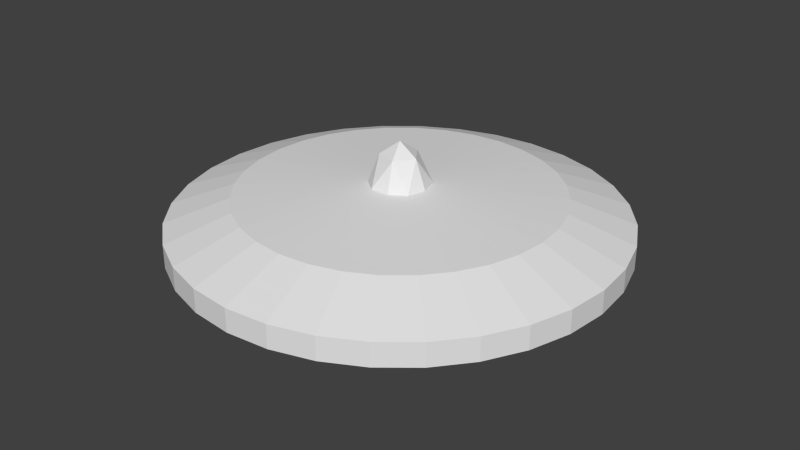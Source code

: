 # Source: Decoy.blend  (saved by Blender 2.76.0; exported with 4.5.12 LTS)
import bpy
from mathutils import Matrix  # noqa: F401  (used for matrix-valued properties, if any)

bpy.ops.wm.read_factory_settings(use_empty=True)
scene = bpy.context.scene
scene.name = 'Scene'

# ---- collections
col_collection_1 = bpy.data.collections.new('Collection 1'); scene.collection.children.link(col_collection_1)

# ---- materials (node trees are filled in below, after node groups)
mat_decoybasematerial = bpy.data.materials.new('DecoyBaseMaterial')
mat_decoybasematerial.alpha_threshold = 0.0
mat_decoybasematerial.use_transparent_shadow = False
mat_decoybasematerial.roughness = 0.5
mat_decoylightmaterial = bpy.data.materials.new('DecoyLightMaterial')
mat_decoylightmaterial.alpha_threshold = 0.0
mat_decoylightmaterial.use_transparent_shadow = False
mat_decoylightmaterial.roughness = 0.5

# ---- material node trees

# ---- world
world_world = bpy.data.worlds.new('World'); scene.world = world_world
world_world.color = (0.05088, 0.05088, 0.05088)
world_world.use_sun_shadow = False
world_world.sun_shadow_jitter_overblur = 0.0
world_world.cycles.sampling_method = 'MANUAL'
world_world.cycles.sample_map_resolution = 256

# ---- meshes
me_cylinder = bpy.data.meshes.new('Cylinder')
me_cylinder.from_pydata([(0.0, 1.0, -1.0), (0.0, 1.0, 1.0), (0.1951, 0.9808, -1.0), (0.1951, 0.9808, 1.0), (0.3827, 0.9239, -1.0), (0.3827, 0.9239, 1.0), (0.5556, 0.8315, -1.0), (0.5556, 0.8315, 1.0), (0.7071, 0.7071, -1.0), (0.7071, 0.7071, 1.0), (0.8315, 0.5556, -1.0), (0.8315, 0.5556, 1.0), (0.9239, 0.3827, -1.0), (0.9239, 0.3827, 1.0), (0.9808, 0.1951, -1.0), (0.9808, 0.1951, 1.0), (1.0, 7.55e-08, -1.0), (1.0, 7.55e-08, 1.0), (0.9808, -0.1951, -1.0), (0.9808, -0.1951, 1.0), (0.9239, -0.3827, -1.0), (0.9239, -0.3827, 1.0), (0.8315, -0.5556, -1.0), (0.8315, -0.5556, 1.0), (0.7071, -0.7071, -1.0), (0.7071, -0.7071, 1.0), (0.5556, -0.8315, -1.0), (0.5556, -0.8315, 1.0), (0.3827, -0.9239, -1.0), (0.3827, -0.9239, 1.0), (0.1951, -0.9808, -1.0), (0.1951, -0.9808, 1.0), (-3.258e-07, -1.0, -1.0), (-3.258e-07, -1.0, 1.0), (-0.1951, -0.9808, -1.0), (-0.1951, -0.9808, 1.0), (-0.3827, -0.9239, -1.0), (-0.3827, -0.9239, 1.0), (-0.5556, -0.8315, -1.0), (-0.5556, -0.8315, 1.0), (-0.7071, -0.7071, -1.0), (-0.7071, -0.7071, 1.0), (-0.8315, -0.5556, -1.0), (-0.8315, -0.5556, 1.0), (-0.9239, -0.3827, -1.0), (-0.9239, -0.3827, 1.0), (-0.9808, -0.1951, -1.0), (-0.9808, -0.1951, 1.0), (-1.0, 9.656e-07, -1.0), (-1.0, 9.656e-07, 1.0), (-0.9808, 0.1951, -1.0), (-0.9808, 0.1951, 1.0), (-0.9239, 0.3827, -1.0), (-0.9239, 0.3827, 1.0), (-0.8315, 0.5556, -1.0), (-0.8315, 0.5556, 1.0), (-0.7071, 0.7071, -1.0), (-0.7071, 0.7071, 1.0), (-0.5556, 0.8315, -1.0), (-0.5556, 0.8315, 1.0), (-0.3827, 0.9239, -1.0), (-0.3827, 0.9239, 1.0), (-0.1951, 0.9808, -1.0), (-0.1951, 0.9808, 1.0), (1.593e-08, 0.7161, -2.974), (0.1397, 0.7023, -2.974), (0.1397, 0.7023, 2.974), (1.593e-08, 0.7161, 2.974), (0.274, 0.6616, -2.974), (0.274, 0.6616, 2.974), (0.3978, 0.5954, -2.974), (0.3978, 0.5954, 2.974), (0.5064, 0.5064, -2.974), (0.5064, 0.5064, 2.974), (0.5954, 0.3978, -2.974), (0.5954, 0.3978, 2.974), (0.6616, 0.274, -2.974), (0.6616, 0.274, 2.974), (0.7023, 0.1397, -2.974), (0.7023, 0.1397, 2.974), (0.7161, 1.445e-07, -2.974), (0.7161, 1.445e-07, 2.974), (0.7023, -0.1397, -2.974), (0.7023, -0.1397, 2.974), (0.6616, -0.274, -2.974), (0.6616, -0.274, 2.974), (0.5954, -0.3978, -2.974), (0.5954, -0.3978, 2.974), (0.5064, -0.5064, -2.974), (0.5064, -0.5064, 2.974), (0.3978, -0.5954, -2.974), (0.3978, -0.5954, 2.974), (0.274, -0.6616, -2.974), (0.274, -0.6616, 2.974), (0.1397, -0.7023, -2.974), (0.1397, -0.7023, 2.974), (-2.174e-07, -0.7161, -2.974), (-2.174e-07, -0.7161, 2.974), (-0.1397, -0.7023, -2.974), (-0.1397, -0.7023, 2.974), (-0.274, -0.6616, -2.974), (-0.274, -0.6616, 2.974), (-0.3978, -0.5954, -2.974), (-0.3978, -0.5954, 2.974), (-0.5064, -0.5064, -2.974), (-0.5064, -0.5064, 2.974), (-0.5954, -0.3978, -2.974), (-0.5954, -0.3978, 2.974), (-0.6616, -0.274, -2.974), (-0.6616, -0.274, 2.974), (-0.7023, -0.1397, -2.974), (-0.7023, -0.1397, 2.974), (-0.7161, 7.819e-07, -2.974), (-0.7161, 7.819e-07, 2.974), (-0.7023, 0.1397, -2.974), (-0.7023, 0.1397, 2.974), (-0.6616, 0.274, -2.974), (-0.6616, 0.274, 2.974), (-0.5954, 0.3978, -2.974), (-0.5954, 0.3978, 2.974), (-0.5064, 0.5064, -2.974), (-0.5064, 0.5064, 2.974), (-0.3978, 0.5954, -2.974), (-0.3978, 0.5954, 2.974), (-0.274, 0.6616, -2.974), (-0.274, 0.6616, 2.974), (-0.1397, 0.7023, -2.974), (-0.1397, 0.7023, 2.974), (0.1558, 0.05063, -4.152e-08), (-2.373e-09, -0.1639, -4.152e-08), (0.09631, -0.1326, -4.152e-08), (-0.1558, -0.05063, -4.152e-08), (-0.09631, -0.1326, -4.152e-08), (-0.09631, 0.1326, -4.152e-08), (-0.1558, 0.05063, -4.152e-08), (0.09631, 0.1326, -4.152e-08), (-2.373e-09, 0.1639, -4.152e-08), (0.1128, -0.08193, 3.845), (-0.04307, -0.1326, 3.845), (-0.1394, -1.187e-09, 3.845), (-0.04307, 0.1326, 3.845), (0.1128, 0.08193, 3.845), (0.02662, -0.08193, 6.221), (0.08614, -1.187e-09, 6.221), (7.451e-08, 2.459e-07, -3.997), (-0.06969, -0.05063, 6.221), (7.451e-08, 2.459e-07, 3.997), (-0.06969, 0.05063, 6.221), (0.02662, 0.08193, 6.221), (-2.373e-09, -1.187e-09, 7.313), (0.1466, -1.187e-09, 3.27), (-0.02662, -0.08193, -6.221), (0.04529, 0.1394, 3.27), (0.06969, -0.05063, -6.221), (-0.1186, 0.08614, 3.27), (0.04307, -0.1326, -3.845), (-0.1186, -0.08614, 3.27), (0.1394, -1.187e-09, -3.845), (0.04529, -0.1394, 3.27), (0.06969, 0.05063, -6.221), (0.1186, 0.08614, -3.27), (-0.08614, -1.187e-09, -6.221), (-0.04529, 0.1394, -3.27), (-0.1128, -0.08193, -3.845), (-0.1466, -1.187e-09, -3.27), (-0.02662, 0.08193, -6.221), (-0.04529, -0.1394, -3.27), (-0.1128, 0.08193, -3.845), (0.1186, -0.08614, -3.27), (0.04307, 0.1326, -3.845), (-2.373e-09, -1.187e-09, -7.313), (0.1558, -0.05063, -4.152e-08)], [], [(0, 1, 3, 2), (2, 3, 5, 4), (4, 5, 7, 6), (6, 7, 9, 8), (8, 9, 11, 10), (10, 11, 13, 12), (12, 13, 15, 14), (14, 15, 17, 16), (16, 17, 19, 18), (18, 19, 21, 20), (20, 21, 23, 22), (22, 23, 25, 24), (24, 25, 27, 26), (26, 27, 29, 28), (28, 29, 31, 30), (30, 31, 33, 32), (32, 33, 35, 34), (34, 35, 37, 36), (36, 37, 39, 38), (38, 39, 41, 40), (40, 41, 43, 42), (42, 43, 45, 44), (44, 45, 47, 46), (46, 47, 49, 48), (48, 49, 51, 50), (50, 51, 53, 52), (52, 53, 55, 54), (54, 55, 57, 56), (56, 57, 59, 58), (58, 59, 61, 60), (14, 16, 80, 78), (62, 63, 1, 0), (60, 61, 63, 62), (51, 49, 113, 115), (128, 141, 150), (133, 154, 140), (32, 34, 98, 96), (17, 15, 79, 81), (50, 52, 116, 114), (35, 33, 97, 99), (53, 51, 115, 117), (16, 18, 82, 80), (34, 36, 100, 98), (19, 17, 81, 83), (0, 2, 65, 64), (52, 54, 118, 116), (37, 35, 99, 101), (3, 1, 67, 66), (55, 53, 117, 119), (18, 20, 84, 82), (36, 38, 102, 100), (21, 19, 83, 85), (54, 56, 120, 118), (39, 37, 101, 103), (2, 4, 68, 65), (57, 55, 119, 121), (20, 22, 86, 84), (5, 3, 66, 69), (38, 40, 104, 102), (23, 21, 85, 87), (56, 58, 122, 120), (41, 39, 103, 105), (4, 6, 70, 68), (59, 57, 121, 123), (22, 24, 88, 86), (7, 5, 69, 71), (40, 42, 106, 104), (25, 23, 87, 89), (58, 60, 124, 122), (43, 41, 105, 107), (6, 8, 72, 70), (61, 59, 123, 125), (24, 26, 90, 88), (9, 7, 71, 73), (42, 44, 108, 106), (27, 25, 89, 91), (60, 62, 126, 124), (45, 43, 107, 109), (8, 10, 74, 72), (63, 61, 125, 127), (26, 28, 92, 90), (11, 9, 73, 75), (44, 46, 110, 108), (29, 27, 91, 93), (62, 0, 64, 126), (47, 45, 109, 111), (10, 12, 76, 74), (1, 63, 127, 67), (28, 30, 94, 92), (13, 11, 75, 77), (46, 48, 112, 110), (31, 29, 93, 95), (49, 47, 111, 113), (12, 14, 78, 76), (30, 32, 96, 94), (15, 13, 77, 79), (48, 50, 114, 112), (33, 31, 95, 97), (94, 96, 144), (136, 133, 140), (120, 122, 144), (65, 68, 144), (136, 140, 152), (131, 156, 139), (134, 131, 139), (92, 94, 144), (118, 120, 144), (64, 65, 144), (134, 139, 154), (129, 158, 138), (132, 129, 138), (90, 92, 144), (116, 118, 144), (88, 90, 144), (132, 138, 156), (171, 150, 137), (130, 171, 137), (114, 116, 144), (86, 88, 144), (112, 114, 144), (130, 137, 158), (169, 162, 136), (84, 86, 144), (110, 112, 144), (135, 169, 136), (135, 136, 152), (82, 84, 144), (108, 110, 144), (167, 164, 134), (133, 167, 134), (80, 82, 144), (106, 108, 144), (133, 134, 154), (163, 166, 132), (78, 80, 144), (104, 106, 144), (131, 163, 132), (131, 132, 156), (76, 78, 144), (102, 104, 144), (155, 168, 130), (129, 155, 130), (74, 76, 144), (100, 102, 144), (129, 130, 158), (157, 160, 128), (126, 64, 144), (72, 74, 144), (171, 157, 128), (171, 128, 150), (165, 162, 169), (98, 100, 144), (124, 126, 144), (70, 72, 144), (159, 165, 169), (159, 169, 160), (161, 164, 167), (96, 98, 144), (122, 124, 144), (68, 70, 144), (165, 161, 167), (165, 167, 162), (151, 166, 163), (161, 151, 163), (161, 163, 164), (153, 170, 159), (157, 153, 159), (157, 159, 160), (153, 168, 155), (151, 153, 155), (151, 155, 166), (150, 141, 143), (152, 140, 148), (154, 139, 147), (156, 138, 145), (158, 137, 142), (160, 135, 128), (162, 133, 136), (164, 131, 134), (166, 129, 132), (168, 171, 130), (160, 169, 135), (162, 167, 133), (164, 163, 131), (166, 155, 129), (168, 157, 171), (170, 165, 159), (170, 161, 165), (170, 151, 161), (168, 153, 157), (170, 153, 151), (123, 121, 146), (97, 95, 146), (71, 69, 146), (125, 123, 146), (99, 97, 146), (73, 71, 146), (127, 125, 146), (101, 99, 146), (75, 73, 146), (67, 127, 146), (103, 101, 146), (77, 75, 146), (105, 103, 146), (79, 77, 146), (107, 105, 146), (81, 79, 146), (109, 107, 146), (83, 81, 146), (111, 109, 146), (85, 83, 146), (113, 111, 146), (87, 85, 146), (115, 113, 146), (89, 87, 146), (117, 115, 146), (91, 89, 146), (119, 117, 146), (93, 91, 146), (66, 67, 146), (121, 119, 146), (95, 93, 146), (69, 66, 146), (128, 135, 141), (135, 152, 141), (142, 143, 149), (142, 137, 143), (137, 150, 143), (145, 142, 149), (145, 138, 142), (138, 158, 142), (147, 145, 149), (147, 139, 145), (139, 156, 145), (148, 147, 149), (148, 140, 147), (140, 154, 147), (143, 148, 149), (143, 141, 148), (141, 152, 148)])
me_cylinder.polygons.foreach_set('material_index', [0, 0, 0, 0, 0, 0, 0, 0, 0, 0, 0, 0, 0, 0, 0, 0, 0, 0, 0, 0, 0, 0, 0, 0, 0, 0, 0, 0, 0, 0, 0, 0, 0, 0, 1, 1, 0, 0, 0, 0, 0, 0, 0, 0, 0, 0, 0, 0, 0, 0, 0, 0, 0, 0, 0, 0, 0, 0, 0, 0, 0, 0, 0, 0, 0, 0, 0, 0, 0, 0, 0, 0, 0, 0, 0, 0, 0, 0, 0, 0, 0, 0, 0, 0, 0, 0, 0, 0, 0, 0, 0, 0, 0, 0, 0, 0, 0, 0, 0, 1, 0, 0, 1, 1, 1, 0, 0, 0, 1, 1, 1, 0, 0, 0, 1, 1, 1, 0, 0, 0, 1, 1, 0, 0, 1, 1, 0, 0, 1, 1, 0, 0, 1, 1, 0, 0, 1, 1, 0, 0, 1, 1, 0, 0, 1, 1, 0, 0, 1, 1, 1, 0, 0, 0, 1, 1, 1, 0, 0, 0, 1, 1, 1, 1, 1, 1, 1, 1, 1, 1, 1, 1, 1, 1, 1, 1, 1, 1, 1, 1, 1, 1, 1, 1, 1, 1, 1, 1, 1, 1, 1, 0, 0, 0, 0, 0, 0, 0, 0, 0, 0, 0, 0, 0, 0, 0, 0, 0, 0, 0, 0, 0, 0, 0, 0, 0, 0, 0, 0, 0, 0, 0, 0, 1, 1, 1, 1, 1, 1, 1, 1, 1, 1, 1, 1, 1, 1, 1, 1, 1])
me_cylinder.materials.append(mat_decoybasematerial)
me_cylinder.materials.append(mat_decoylightmaterial)
me_cylinder.use_remesh_preserve_volume = False
me_cylinder.use_remesh_preserve_attributes = False
me_cylinder.use_mirror_vertex_groups = False
me_cylinder.update()

# ---- objects
ob_decoy = bpy.data.objects.new('Decoy', me_cylinder)

# ---- transforms, parenting, visibility, modifiers, constraints
ob_decoy.location = (0.0, 0.0, 0.0)
ob_decoy.scale = (1.0, 1.0, 0.05344)
ob_decoy.lineart.crease_threshold = 0.0

# ---- collection membership
col_collection_1.objects.link(ob_decoy)

# ---- scene / render settings (as saved in the file)
scene.frame_start = 1; scene.frame_end = 250; scene.frame_set(1)
scene.render.engine = 'BLENDER_EEVEE_NEXT'
scene.render.resolution_percentage = 50
scene.render.dither_intensity = 0.0
scene.cycles.use_denoising = False
scene.cycles.samples = 10
scene.cycles.sampling_pattern = 'TABULATED_SOBOL'
scene.cycles.light_sampling_threshold = 0.0
scene.cycles.use_adaptive_sampling = False
scene.cycles.use_light_tree = False
scene.cycles.blur_glossy = 0.0
scene.cycles.pixel_filter_type = 'GAUSSIAN'
scene.cycles.sample_clamp_indirect = 0.0
scene.view_settings.view_transform = 'Standard'
bpy.context.view_layer.update()

# ---- added for rendering (the .blend has no active camera and no usable light): camera, sun
cam_auto = bpy.data.cameras.new('AutoCamera')
cam_auto.lens = 50.0
cam_auto.sensor_width = 36.0
cam_auto.clip_end = 1000.0
ob_auto_camera = bpy.data.objects.new('AutoCamera', cam_auto)
scene.collection.objects.link(ob_auto_camera)
ob_auto_camera.location = (2.715, -3.258, 2.172)
ob_auto_camera.rotation_euler = (1.09748, -7.21219e-08, 0.694738)
scene.camera = ob_auto_camera
light_auto_sun = bpy.data.lights.new('AutoSun', 'SUN')
light_auto_sun.energy = 3.0
light_auto_sun.angle = 0.0523599
ob_auto_sun = bpy.data.objects.new('AutoSun', light_auto_sun)
scene.collection.objects.link(ob_auto_sun)
ob_auto_sun.rotation_euler = (0.872665, 0.174533, 0.523599)
bpy.context.view_layer.update()
